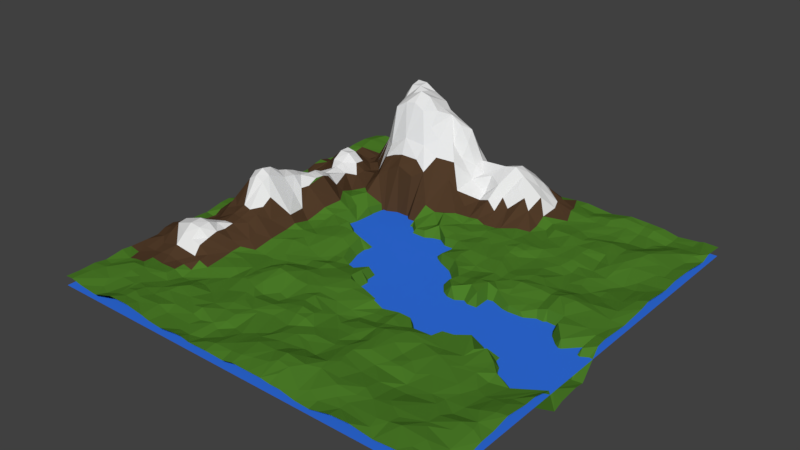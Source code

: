 # Source: terrain1.blend  (saved by Blender 2.79.0; exported with 4.5.12 LTS)
import bpy
from mathutils import Matrix  # noqa: F401  (used for matrix-valued properties, if any)

bpy.ops.wm.read_factory_settings(use_empty=True)
scene = bpy.context.scene
scene.name = 'Scene'

# ---- collections
col_collection_1 = bpy.data.collections.new('Collection 1'); scene.collection.children.link(col_collection_1)

# ---- materials (node trees are filled in below, after node groups)
mat_material_001 = bpy.data.materials.new('Material.001')
mat_material_001.alpha_threshold = 0.0
mat_material_001.use_transparent_shadow = False
mat_material_001.diffuse_color = (0.0732, 0.2079, 0.02121, 1.0)
mat_material_001.roughness = 0.5
mat_material_002 = bpy.data.materials.new('Material.002')
mat_material_002.alpha_threshold = 0.0
mat_material_002.use_transparent_shadow = False
mat_material_002.diffuse_color = (0.08353, 0.04454, 0.02238, 1.0)
mat_material_002.roughness = 0.5
mat_material_003 = bpy.data.materials.new('Material.003')
mat_material_003.alpha_threshold = 0.0
mat_material_003.use_transparent_shadow = False
mat_material_003.roughness = 0.5
mat_material_004 = bpy.data.materials.new('Material.004')
mat_material_004.alpha_threshold = 0.0
mat_material_004.use_transparent_shadow = False
mat_material_004.diffuse_color = (0.03095, 0.1665, 0.8, 1.0)
mat_material_004.roughness = 0.5

# ---- material node trees

# ---- world
world_world = bpy.data.worlds.new('World'); scene.world = world_world
world_world.color = (0.05088, 0.05088, 0.05088)
world_world.use_sun_shadow = False
world_world.sun_shadow_jitter_overblur = 0.0
world_world.cycles.sampling_method = 'MANUAL'

# ---- meshes
me_plane_001 = bpy.data.meshes.new('Plane.001')
me_plane_001.from_pydata([(-1.0, -1.0, 0.0), (-1.001, 1.0, 0.001742), (-1.0, 0.9027, 0.01407), (-1.0, 0.8049, 0.009823), (-1.0, 0.7075, -0.01246), (-1.0, 0.6581, -0.009343), (-1.0, 0.609, -0.003575), (-1.001, 0.56, 0.008739), (-1.0, 0.5115, 0.001188), (-1.0, 0.463, -0.01257), (-1.0, 0.4144, -0.01353), (-1.0, 0.3509, -0.003651), (-1.0, 0.2683, -0.003874), (-1.0, 0.2021, 0.007345), (-0.9999, 0.1219, -0.0031), (-0.9983, 0.07232, -0.01377), (-0.9985, 0.02468, -0.005783), (-1.005, -0.07293, 0.01957), (-1.005, -0.1237, 0.01688), (-1.0, -0.2176, 0.002117), (-1.001, -0.2679, 0.004446), (-0.9985, -0.3666, 0.004724), (-1.004, -0.4146, 0.02417), (-1.004, -0.4652, 0.01771), (-0.9997, -0.5121, 0.00167), (-1.0, -0.57, 0.0014), (-1.0, -0.6585, 0.00215), (-1.0, -0.7073, 0.006387), (-0.9999, -0.7958, -0.006782), (-1.0, -0.8537, 0.001974), (-1.0, -0.9333, -0.002187), (-0.9014, -1.0, -0.008508), (-0.8049, -1.0, -0.01765), (-0.6996, -1.0, 0.01587), (-0.6005, -1.0, 0.01765), (-0.5007, -0.9999, 0.003608), (-0.4607, -1.0, -0.005529), (-0.3926, -1.0, -0.01123), (-0.3171, -1.0, -0.0005042), (-0.2683, -1.0, 0.002207), (-0.2195, -1.0, -0.006821), (-0.1255, -1.0, -0.004262), (-0.03151, -1.0, -0.00759), (0.02439, -1.0, 0.005766), (0.1093, -1.0, 0.005282), (0.1708, -1.0, 0.005625), (0.2195, -1.0, -0.0007936), (0.2686, -0.9999, -0.0008859), (0.3437, -1.0, -0.01539), (0.4146, -1.0, -0.01882), (0.4634, -1.0, -0.007125), (0.5122, -1.0, 0.005297), (0.6038, -1.0, 0.01134), (0.7118, -0.9999, -0.00265), (0.8111, -1.0, 0.005689), (0.9024, -1.0, 0.01474), (0.9997, -1.0, -0.0008923), (1.0, -0.9512, -0.01577), (1.0, -0.9024, -0.01988), (1.0, -0.8537, -0.01695), (1.0, -0.7743, -0.002357), (1.0, -0.7073, -7.429e-05), (1.0, -0.6238, 0.01583), (0.9999, -0.5146, 0.001132), (1.0, -0.4518, 0.001597), (0.9999, -0.365, -0.02127), (0.9999, -0.3153, -0.1427), (1.0, -0.2667, -0.1241), (1.0, -0.1707, -0.1143), (1.0, -0.122, -0.1217), (1.0, -0.02669, -0.003174), (1.0, 0.02503, 0.003349), (1.0, 0.1743, -0.007622), (0.9999, 0.3117, 0.003866), (1.0, 0.3649, 0.01588), (1.0, 0.5115, -0.0001635), (1.0, 0.5939, 0.009128), (1.0, 0.7321, 0.002521), (1.0, 0.8538, -0.0141), (1.0, 0.9024, 0.004174), (1.0, 1.0, -0.000921), (0.9056, 1.0, -0.005651), (0.8049, 1.0, -0.01458), (0.7352, 1.0, 0.00138), (0.6585, 1.0, 0.006206), (0.5637, 0.9999, 0.01058), (0.4636, 1.0, -0.00802), (0.3315, 1.0, 0.00677), (0.1829, 1.0, -0.004611), (0.122, 1.0, 0.01035), (0.02439, 1.0, 0.01236), (-0.02981, 1.001, -0.002583), (-0.1676, 0.9974, -0.02493), (-0.2246, 0.9991, -0.01162), (-0.3182, 1.001, 0.01442), (-0.4129, 1.004, 0.01198), (-0.4635, 0.9998, 0.005181), (-0.5122, 0.9996, 0.01671), (-0.5622, 1.003, 0.01079), (-0.6097, 0.9999, 0.0005642), (-0.6581, 0.9993, -0.004699), (-0.7075, 1.0, 0.00425), (-0.7561, 1.0, 0.0005432), (-0.8478, 1.0, 0.01117), (-0.9348, 0.9998, 0.01818), (-0.9512, -0.9024, 0.004023), (-0.9512, -0.8049, -0.006107), (-0.9228, -0.7248, -0.002841), (-0.9512, -0.6585, -0.00892), (-0.9509, -0.6092, -0.005133), (-0.9379, -0.5223, 0.02143), (-0.9555, -0.4651, 0.0385), (-0.9534, -0.4146, 0.04592), (-0.948, -0.3672, 0.02448), (-0.9378, -0.2885, 0.01156), (-0.9476, -0.219, -0.005208), (-0.9529, -0.1714, 0.01625), (-0.9525, -0.1223, 0.02617), (-0.953, -0.07302, 0.03342), (-0.9551, -0.02597, 0.01984), (-0.949, 0.07473, -0.005058), (-0.9533, 0.2181, 0.007921), (-0.9317, 0.3026, 0.000586), (-0.9513, 0.3656, 0.0001934), (-0.9629, 0.4278, -0.009577), (-0.9501, 0.556, 0.01086), (-0.9432, 0.6487, -0.0207), (-0.9514, 0.7064, -0.02059), (-0.9512, 0.9512, 0.01713), (-0.9582, -1.0, 0.003697), (-0.9352, -0.8435, 0.0009732), (-0.9024, -0.7561, 7.93e-05), (-0.9024, -0.7073, -0.00779), (-0.8972, -0.6078, -0.006332), (-0.9002, -0.5568, 0.009953), (-0.9021, -0.5119, 0.04605), (-0.8974, -0.4667, 0.07663), (-0.9043, -0.3401, 0.04571), (-0.8988, -0.2691, 0.02019), (-0.8994, -0.2184, 0.02845), (-0.8994, -0.1694, 0.04804), (-0.8959, -0.1203, 0.07139), (-0.8979, -0.07354, 0.07524), (-0.9031, -0.01925, 0.06805), (-0.8992, 0.07183, 0.02807), (-0.9029, 0.1221, 0.01323), (-0.905, 0.1704, 0.01713), (-0.9035, 0.3101, 0.007265), (-0.9038, 0.3661, 0.007703), (-0.9038, 0.4135, 0.01514), (-0.9055, 0.4595, 0.0258), (-0.9049, 0.5587, 0.03133), (-0.9021, 0.607, 0.008107), (-0.9002, 0.6537, -0.01739), (-0.9415, 0.8141, 0.01189), (-0.9554, 0.9047, 0.02081), (-0.8522, -0.8905, -0.004365), (-0.8537, -0.7561, 0.0134), (-0.8536, -0.7073, -0.004075), (-0.8535, -0.6582, -0.003745), (-0.8528, -0.6078, 0.001459), (-0.9056, -0.4149, 0.07674), (-0.8496, -0.2679, 0.04319), (-0.852, -0.2184, 0.0735), (-0.8466, -0.1658, 0.1112), (-0.8387, -0.1168, 0.1399), (-0.8722, -0.003435, 0.1063), (-0.8527, 0.1217, 0.06485), (-0.8545, 0.1707, 0.05286), (-0.8625, 0.2202, 0.06565), (-0.8565, 0.3677, 0.02769), (-0.8562, 0.4137, 0.03524), (-0.8748, 0.4962, 0.06043), (-0.8555, 0.5583, 0.08484), (-0.8563, 0.6087, 0.06106), (-0.8524, 0.6526, 0.000242), (-0.8641, 0.7064, -0.01957), (-0.8253, 0.8007, -0.004738), (-0.8621, 0.9495, 0.001312), (-0.8294, -0.9372, -0.01511), (-0.8049, -0.8537, 0.001433), (-0.8145, -0.8029, 0.009621), (-0.8029, -0.7437, 0.005234), (-0.8049, -0.6057, 0.004687), (-0.8085, -0.5573, 0.03297), (-0.8049, -0.5156, 0.07445), (-0.8045, -0.4718, 0.1097), (-0.8049, -0.4147, 0.1113), (-0.815, -0.3695, 0.08346), (-0.8175, -0.3137, 0.0564), (-0.7969, -0.2085, 0.09313), (-0.793, -0.1199, 0.2022), (-0.8048, -0.07433, 0.2243), (-0.8022, -0.02619, 0.2067), (-0.8086, 0.02686, 0.1638), (-0.8046, 0.109, 0.1386), (-0.7906, 0.1732, 0.09667), (-0.805, 0.2683, 0.09142), (-0.8146, 0.3151, 0.07162), (-0.7782, 0.4075, 0.07559), (-0.8064, 0.4559, 0.09933), (-0.8062, 0.507, 0.1304), (-0.8063, 0.5581, 0.1307), (-0.8062, 0.608, 0.08816), (-0.8059, 0.6549, 0.02776), (-0.8056, 0.7056, 0.0004153), (-0.8057, 0.7679, -0.003859), (-0.8022, 0.8496, -0.0124), (-0.8107, 0.9098, -0.009786), (-0.8049, 0.9512, -0.002924), (-0.7772, -0.9598, -0.01641), (-0.7236, -0.8587, 0.00446), (-0.7561, -0.8049, 0.003224), (-0.7561, -0.7561, -0.0001561), (-0.7854, -0.6617, -0.008096), (-0.7579, -0.6054, -0.006153), (-0.7545, -0.5151, 0.06206), (-0.7492, -0.4703, 0.1036), (-0.7506, -0.415, 0.1083), (-0.7558, -0.3657, 0.08581), (-0.7562, -0.3168, 0.07373), (-0.76, -0.2592, 0.08678), (-0.7437, -0.2083, 0.116), (-0.7561, -0.1147, 0.2272), (-0.7561, -0.07342, 0.2489), (-0.7561, -0.02395, 0.2381), (-0.7565, 0.02568, 0.2048), (-0.7591, 0.07629, 0.1888), (-0.7578, 0.1229, 0.1703), (-0.7518, 0.1698, 0.147), (-0.7455, 0.2156, 0.1278), (-0.7515, 0.2634, 0.1232), (-0.751, 0.3324, 0.08406), (-0.7596, 0.4205, 0.08638), (-0.7557, 0.4594, 0.09604), (-0.7556, 0.508, 0.1309), (-0.7587, 0.5583, 0.1213), (-0.7577, 0.6068, 0.08532), (-0.7366, 0.6496, 0.04666), (-0.7548, 0.7554, 0.01271), (-0.7531, 0.8032, -0.004377), (-0.7547, 0.853, -0.007519), (-0.7595, 0.9261, -0.004772), (-0.7073, -0.9512, 0.003344), (-0.7073, -0.9024, 0.00483), (-0.715, -0.8354, -3.621e-06), (-0.705, -0.7057, -0.004277), (-0.7075, -0.6582, -0.008939), (-0.7082, -0.6078, -0.006951), (-0.7, -0.55, 0.01182), (-0.706, -0.5136, 0.04817), (-0.7035, -0.4655, 0.06379), (-0.7026, -0.4153, 0.07739), (-0.7049, -0.3662, 0.07044), (-0.7086, -0.3159, 0.07593), (-0.7089, -0.2653, 0.0855), (-0.7007, -0.2154, 0.1091), (-0.7156, -0.1162, 0.2057), (-0.7095, 0.01664, 0.1858), (-0.705, 0.07406, 0.1784), (-0.7075, 0.1219, 0.161), (-0.7084, 0.1709, 0.1525), (-0.7082, 0.2176, 0.1468), (-0.7075, 0.2606, 0.1307), (-0.7092, 0.3132, 0.09779), (-0.705, 0.4263, 0.06431), (-0.7071, 0.5095, 0.08826), (-0.7097, 0.5594, 0.0826), (-0.7083, 0.6078, 0.05689), (-0.7133, 0.6558, 0.04937), (-0.7128, 0.7045, 0.05282), (-0.7036, 0.7557, 0.07819), (-0.6997, 0.8017, 0.03914), (-0.7052, 0.8528, 0.01887), (-0.7084, 0.9031, 0.01195), (-0.7078, 0.9517, 0.005097), (-0.6585, -0.9512, 0.01256), (-0.6585, -0.9024, 0.01434), (-0.6585, -0.8537, 0.006428), (-0.6625, -0.7354, -0.01599), (-0.6597, -0.6078, -0.01845), (-0.6588, -0.5607, 0.009314), (-0.6598, -0.5115, 0.01595), (-0.6437, -0.3775, 0.03573), (-0.6614, -0.2662, 0.07514), (-0.6665, -0.1666, 0.115), (-0.6644, -0.1201, 0.1467), (-0.7167, -0.07269, 0.2241), (-0.6628, 0.02392, 0.1241), (-0.6592, 0.07322, 0.124), (-0.6572, 0.1704, 0.1415), (-0.6656, 0.2612, 0.1181), (-0.6413, 0.2927, 0.06833), (-0.6206, 0.3779, 0.01335), (-0.6646, 0.4632, 0.05222), (-0.6596, 0.5115, 0.05956), (-0.6586, 0.5642, 0.04255), (-0.6566, 0.6114, 0.073), (-0.6233, 0.662, 0.1923), (-0.6479, 0.7574, 0.1948), (-0.6504, 0.849, 0.09099), (-0.6558, 0.8997, 0.05633), (-0.6586, 0.9513, 0.01065), (-0.6232, -0.8011, -0.004144), (-0.6076, -0.6588, -0.02801), (-0.6581, -0.6598, -0.03149), (-0.612, -0.4625, 0.0006949), (-0.6116, -0.3654, 0.01227), (-0.6047, -0.3148, 0.02648), (-0.6134, -0.2669, 0.03881), (-0.6592, -0.2154, 0.09725), (-0.6209, -0.1674, 0.06574), (-0.5922, -0.06954, 0.06147), (-0.6135, 0.02844, 0.05053), (-0.6488, 0.1125, 0.1254), (-0.6559, 0.2174, 0.1379), (-0.6063, 0.2976, 0.04373), (-0.5599, 0.4081, 0.03497), (-0.59, 0.5105, 0.06925), (-0.6098, 0.5672, 0.05856), (-0.6005, 0.7126, 0.2928), (-0.5942, 0.7564, 0.3535), (-0.6154, 0.8772, 0.1293), (-0.6113, 0.955, 0.03084), (-0.5837, -0.9474, 0.007957), (-0.6114, -0.9199, 0.01084), (-0.5999, -0.8555, -0.001794), (-0.5694, -0.8017, 0.002249), (-0.561, -0.7561, 0.00574), (-0.561, -0.6585, -0.01467), (-0.6101, -0.5595, -0.008615), (-0.6146, -0.4161, 0.006725), (-0.5589, -0.3262, -0.002671), (-0.5603, -0.2244, 0.01241), (-0.5655, -0.121, 0.01682), (-0.5621, -0.07327, 0.02913), (-0.5666, 0.01406, 0.007142), (-0.5629, 0.07373, 0.02216), (-0.5582, 0.1212, 0.03768), (-0.5495, 0.2182, 0.04079), (-0.5675, 0.3135, 0.02146), (-0.587, 0.6193, 0.2086), (-0.5707, 0.6827, 0.3584), (-0.5524, 0.7159, 0.4359), (-0.5493, 0.7561, 0.4534), (-0.5419, 0.7929, 0.3954), (-0.5587, 0.8967, 0.1478), (-0.5658, 0.9628, 0.06088), (-0.5122, -0.9024, 0.005641), (-0.5349, -0.7212, 0.004304), (-0.5122, -0.6585, -0.01521), (-0.5424, -0.598, -0.02197), (-0.4774, -0.551, -0.01518), (-0.5047, -0.4947, 0.00273), (-0.5355, -0.4178, 0.001741), (-0.5081, -0.3163, -0.01404), (-0.5103, -0.1843, 0.01156), (-0.5108, -0.07311, 0.01282), (-0.4993, -0.0204, 0.001504), (-0.5105, 0.07267, 0.007468), (-0.495, 0.2203, 0.006797), (-0.5119, 0.2899, -0.001865), (-0.5239, 0.3785, 0.03219), (-0.5083, 0.4478, 0.1084), (-0.5122, 0.5107, 0.1776), (-0.5094, 0.5485, 0.2312), (-0.5124, 0.5926, 0.4114), (-0.5121, 0.6619, 0.442), (-0.5121, 0.7094, 0.4884), (-0.5118, 0.7561, 0.5007), (-0.5114, 0.7901, 0.4475), (-0.5159, 0.9082, 0.1891), (-0.5122, 0.9572, 0.08701), (-0.4726, -0.8516, -0.001824), (-0.4706, -0.7726, -0.00463), (-0.4634, -0.5122, -0.006602), (-0.4491, -0.4424, -0.00038), (-0.4565, -0.3176, -0.01396), (-0.474, -0.1723, 0.01389), (-0.4633, -0.1165, 0.008272), (-0.4634, 0.02443, 0.007116), (-0.5052, 0.1247, 0.01749), (-0.4567, 0.2299, -0.04005), (-0.4636, 0.317, -0.005638), (-0.449, 0.3994, -0.01428), (-0.4636, 0.4637, 0.1373), (-0.4637, 0.5128, 0.2002), (-0.4604, 0.6004, 0.4446), (-0.4604, 0.6505, 0.4734), (-0.4645, 0.7088, 0.4945), (-0.4616, 0.7561, 0.4988), (-0.4671, 0.7997, 0.4375), (-0.4623, 0.8565, 0.2966), (-0.4623, 0.9059, 0.1513), (-0.4568, -0.9052, -0.01229), (-0.4146, -0.8049, -0.006344), (-0.4372, -0.6879, -0.01142), (-0.3992, -0.6334, -0.009371), (-0.4062, -0.5421, 0.007379), (-0.4179, -0.4516, -0.0008567), (-0.4146, -0.3659, -0.01176), (-0.432, -0.2683, -0.004543), (-0.435, -0.06103, 0.009943), (-0.4138, 0.06344, 0.01356), (-0.4109, 0.1219, 0.01193), (-0.4227, 0.2208, -0.1332), (-0.4146, 0.3171, -0.1396), (-0.4271, 0.3817, -0.1146), (-0.4144, 0.5117, 0.2147), (-0.4233, 0.5498, 0.2876), (-0.4127, 0.605, 0.4508), (-0.4055, 0.6444, 0.4991), (-0.4085, 0.7017, 0.4858), (-0.4066, 0.7561, 0.4649), (-0.4092, 0.8099, 0.3802), (-0.4117, 0.8582, 0.2723), (-0.4133, 0.9058, 0.1173), (-0.4213, 0.9635, 0.04108), (-0.3654, -0.8495, -0.007616), (-0.3561, -0.7448, -0.002987), (-0.3738, -0.5407, 0.0112), (-0.3659, -0.4634, 0.01355), (-0.3659, -0.4146, 0.01918), (-0.3659, -0.3171, -0.006993), (-0.3826, -0.2987, -0.01007), (-0.3961, -0.1574, -0.0009689), (-0.3613, -0.03944, 0.0166), (-0.3713, 0.06265, 0.01696), (-0.3659, 0.2195, -0.124), (-0.3669, 0.3041, -0.1433), (-0.3659, 0.3659, -0.136), (-0.3659, 0.4146, -0.09719), (-0.4004, 0.4696, 0.176), (-0.3642, 0.6067, 0.4212), (-0.3572, 0.6476, 0.483), (-0.3415, 0.7564, 0.431), (-0.3636, 0.8564, 0.1804), (-0.3625, 0.9086, 0.09708), (-0.3245, -0.9513, -0.01432), (-0.3288, -0.9029, -0.01431), (-0.3171, -0.8537, -0.01631), (-0.3601, -0.8056, 0.003696), (-0.3112, -0.6107, 0.004581), (-0.3171, -0.561, 0.004896), (-0.3171, -0.5122, 0.008798), (-0.3108, -0.415, 0.03456), (-0.3241, -0.3731, 0.02788), (-0.3088, -0.2659, -0.01738), (-0.3171, -0.2195, -0.01466), (-0.3133, -0.1788, -0.01536), (-0.3189, -0.01997, 0.01444), (-0.3136, 0.05457, 0.01696), (-0.3327, 0.1225, -0.1068), (-0.3171, 0.4146, -0.08449), (-0.3171, 0.4634, 0.146), (-0.3308, 0.517, 0.2104), (-0.3218, 0.5605, 0.2709), (-0.3161, 0.607, 0.3485), (-0.3168, 0.6578, 0.4176), (-0.3177, 0.7084, 0.4137), (-0.3144, 0.7547, 0.3958), (-0.3219, 0.842, 0.1157), (-0.3174, 0.9014, 0.04985), (-0.3428, 0.961, 0.03288), (-0.2693, -0.9533, -0.01466), (-0.257, -0.841, -0.009139), (-0.2829, -0.75, -6.378e-05), (-0.2927, -0.7007, 0.006019), (-0.2683, -0.6585, 0.005183), (-0.2683, -0.6098, -0.002404), (-0.2689, -0.5585, -0.01505), (-0.2728, -0.4198, 0.03221), (-0.2411, -0.3265, 0.009454), (-0.2683, -0.1707, -0.02021), (-0.2683, -0.122, -0.01548), (-0.2596, -0.0378, -0.002269), (-0.2683, 0.122, -0.1101), (-0.287, 0.2129, -0.1204), (-0.2695, 0.3073, -0.1224), (-0.2708, 0.3477, -0.124), (-0.2893, 0.3707, -0.1173), (-0.2682, 0.4926, 0.173), (-0.2683, 0.6104, 0.2989), (-0.2691, 0.7089, 0.3939), (-0.271, 0.7561, 0.3712), (-0.2693, 0.7944, 0.2596), (-0.2674, 0.836, 0.1069), (-0.2681, 0.8973, 0.03827), (-0.2243, -0.9302, -0.02397), (-0.2195, -0.8537, -0.01871), (-0.2195, -0.8049, -0.003817), (-0.2195, -0.7561, 0.003273), (-0.2163, -0.5118, -0.007231), (-0.2195, -0.4146, 0.01545), (-0.2253, -0.217, 0.00297), (-0.2195, -0.1707, -0.009128), (-0.2229, -0.1205, -0.01074), (-0.277, 0.04861, 0.00736), (-0.2195, 0.1707, -0.1119), (-0.2195, 0.2195, -0.1114), (-0.2195, 0.3171, -0.12), (-0.2195, 0.3659, -0.01627), (-0.2128, 0.4416, 0.0369), (-0.2504, 0.5658, 0.2275), (-0.2195, 0.6584, 0.2736), (-0.2197, 0.7105, 0.3564), (-0.2185, 0.841, 0.1222), (-0.2192, 0.9502, 0.002159), (-0.1707, -0.9512, -0.0057), (-0.1522, -0.8831, -0.01251), (-0.1707, -0.8049, -0.01872), (-0.1969, -0.6843, 0.001817), (-0.1591, -0.6109, 0.00592), (-0.1767, -0.5599, -0.009724), (-0.1563, -0.4113, 0.009524), (-0.228, -0.2714, -0.001043), (-0.1707, -0.2195, -0.001256), (-0.1747, -0.1345, -0.02227), (-0.1553, -0.05306, -0.1444), (-0.1842, 0.01878, -0.1275), (-0.1707, 0.07317, -0.1154), (-0.1733, 0.1275, -0.1129), (-0.1707, 0.2195, -0.0991), (-0.2059, 0.2632, -0.1161), (-0.1705, 0.3184, -0.02253), (-0.1745, 0.4623, 0.005126), (-0.1664, 0.5544, 0.1403), (-0.1733, 0.6037, 0.2113), (-0.1716, 0.662, 0.2121), (-0.1713, 0.7084, 0.2765), (-0.1843, 0.7541, 0.3282), (-0.1731, 0.8056, 0.2205), (-0.1712, 0.8521, 0.1219), (-0.1728, 0.9171, 0.02292), (-0.171, 0.9456, -0.006838), (-0.1227, -0.949, 0.005524), (-0.1122, -0.8232, -0.008346), (-0.1658, -0.6901, -0.0002502), (-0.1076, -0.6557, -0.004688), (-0.122, -0.561, 0.001173), (-0.1709, -0.5199, -0.01433), (-0.122, -0.4634, 0.003365), (-0.1457, -0.3242, 0.009757), (-0.1336, -0.1534, -0.01368), (-0.122, 0.02439, -0.145), (-0.122, 0.07317, -0.1259), (-0.1504, 0.1306, -0.1138), (-0.1207, 0.3195, -0.01841), (-0.122, 0.4146, -0.02514), (-0.122, 0.4634, 0.01695), (-0.1242, 0.568, 0.0926), (-0.1234, 0.7086, 0.1744), (-0.1206, 0.806, 0.156), (-0.1207, 0.8558, 0.09072), (-0.1265, 0.9441, -0.01652), (-0.06726, -0.9009, 0.005651), (-0.06813, -0.7903, -0.005845), (-0.09092, -0.6009, 0.003579), (-0.07317, -0.5122, 0.01253), (-0.07812, -0.4178, 0.003608), (-0.0986, -0.3805, 0.008548), (-0.07459, -0.2334, 0.006798), (-0.07317, -0.1707, 0.0041), (-0.07317, -0.122, 0.0001715), (-0.1056, -0.05522, -0.1408), (-0.08734, 0.01506, -0.1492), (-0.09117, 0.2197, -0.09655), (-0.07807, 0.2666, -0.1051), (-0.07439, 0.3688, 0.004142), (-0.0765, 0.4941, 0.01774), (-0.07357, 0.5619, 0.02874), (-0.1084, 0.665, 0.1236), (-0.07679, 0.7093, 0.1424), (-0.115, 0.7546, 0.1861), (-0.06939, 0.8069, 0.1393), (-0.06956, 0.8573, 0.1036), (-0.07335, 0.9021, 0.04898), (-0.07373, 0.95, -0.004011), (-0.03288, -0.947, 0.007158), (-0.02439, -0.8049, 0.003925), (-0.02439, -0.7561, -0.004903), (-0.009568, -0.6741, -0.003387), (-0.02439, -0.6098, 0.01531), (-0.03578, -0.562, 0.02111), (-0.02439, -0.5122, 0.004668), (-0.07006, -0.4585, 0.01258), (-0.02439, -0.3659, -0.002536), (-0.04947, -0.2606, 0.009706), (-0.02439, -0.122, -0.1183), (-0.03174, -0.07253, -0.1096), (-0.02439, -0.02439, -0.116), (-0.02439, 0.02439, -0.1352), (-0.05515, 0.09543, -0.1297), (-0.05245, 0.1196, -0.1279), (-0.02439, 0.2195, -0.1104), (-0.01548, 0.5193, 0.005771), (-0.03009, 0.6203, 0.05382), (-0.03228, 0.663, 0.07095), (-0.02726, 0.7085, 0.1506), (-0.02211, 0.8058, 0.1552), (-0.02102, 0.8556, 0.1294), (-0.03901, 0.9121, 0.06248), (0.0231, -0.9493, 0.01528), (0.01252, -0.85, 0.01837), (0.02264, -0.7407, 0.01059), (0.02439, -0.6585, 0.0009862), (0.02439, -0.6098, 0.01468), (0.02439, -0.561, 0.0125), (0.02439, -0.5122, 0.0008185), (0.005648, -0.4093, -0.008597), (0.003004, -0.3096, 0.003361), (0.02439, 0.02439, -0.1285), (0.02116, 0.1548, -0.126), (0.02877, 0.2705, -0.1311), (0.002794, 0.3137, -0.01115), (0.01988, 0.3612, -0.002125), (-0.01469, 0.4124, 0.003571), (-0.01158, 0.4638, -0.005035), (0.02868, 0.5238, 0.009612), (0.02352, 0.6103, 0.07393), (0.03807, 0.6683, 0.1353), (0.01968, 0.7516, 0.195), (0.02463, 0.805, 0.1815), (0.02669, 0.8547, 0.1465), (0.01916, 0.8943, 0.1103), (0.0677, -0.9348, 0.01503), (0.06586, -0.7866, 0.01208), (0.07317, -0.7073, 0.008489), (0.06399, -0.4711, -0.02008), (0.03499, -0.2746, -0.0001025), (0.02877, -0.2136, -0.1325), (0.03247, -0.1755, -0.1337), (0.03984, -0.1062, -0.1163), (0.05262, 0.002783, -0.1163), (0.04845, 0.06801, -0.1325), (0.07317, 0.122, -0.129), (0.07734, 0.1944, -0.01522), (0.07317, 0.2683, -0.02794), (0.07317, 0.3171, -0.005413), (0.07317, 0.4146, 0.001396), (0.07317, 0.5122, -0.0001389), (0.07391, 0.5922, 0.04005), (0.073, 0.6587, 0.08482), (0.07304, 0.7561, 0.2065), (0.0739, 0.8095, 0.1941), (0.07183, 1.0, 0.0257), (0.1453, -0.923, 0.02319), (0.1047, -0.8523, 0.0213), (0.122, -0.8049, 0.01236), (0.127, -0.6625, 0.003841), (0.07699, -0.6171, -0.002571), (0.122, -0.5122, -0.01681), (0.122, -0.4634, -0.02632), (0.08598, -0.4121, -0.018), (0.1214, -0.3143, -0.0004599), (0.08652, -0.07308, -0.1136), (0.1158, -0.02686, -0.1171), (0.122, 0.3171, 0.004023), (0.1258, 0.4058, -0.003953), (0.128, 0.4659, 0.005703), (0.1284, 0.5251, -0.004169), (0.1186, 0.6355, 0.04943), (0.122, 0.7073, 0.1322), (0.1204, 0.7514, 0.1757), (0.122, 0.8049, 0.1705), (0.08338, 0.9076, 0.1191), (0.1707, -0.9024, 0.03156), (0.1675, -0.8518, 0.035), (0.1632, -0.7549, -0.0007754), (0.1296, -0.7076, -0.001079), (0.1426, -0.5496, -0.01797), (0.1707, -0.4634, -0.01345), (0.1401, -0.4202, -0.02873), (0.1707, -0.3659, -0.02252), (0.1707, -0.3171, -0.02334), (0.1674, -0.2739, -0.1281), (0.1423, -0.2078, -0.1203), (0.1762, -0.1727, -0.1109), (0.1654, -0.1319, -0.1092), (0.1643, 0.0243, -0.1125), (0.1537, 0.07454, -0.1226), (0.175, 0.1608, -0.001222), (0.16, 0.2208, -0.0002274), (0.1769, 0.2693, 0.005606), (0.1668, 0.3528, 0.004474), (0.1707, 0.4146, 0.001814), (0.1533, 0.5331, -0.0009328), (0.173, 0.6882, 0.1014), (0.1707, 0.7561, 0.1336), (0.1616, 0.8662, 0.11), (0.2195, -0.9512, 0.01904), (0.2195, -0.8049, 0.01521), (0.2145, -0.7524, -0.006223), (0.2232, -0.6535, -0.0049), (0.2054, -0.6185, -0.0105), (0.2195, -0.561, -0.007516), (0.21, -0.5183, -0.004796), (0.2195, -0.4146, -0.02289), (0.2195, -0.3659, -0.01975), (0.2195, -0.2195, -0.1186), (0.2136, -0.1386, -0.1007), (0.2159, -0.07752, -0.1076), (0.1978, -0.02434, -0.1145), (0.2195, 0.122, -0.000365), (0.2107, 0.3799, -0.002171), (0.2182, 0.5668, 0.006447), (0.2148, 0.6625, 0.05756), (0.2195, 0.7561, 0.09367), (0.1795, 0.8081, 0.1132), (0.1668, 0.9016, 0.07697), (0.2195, 0.9512, 0.009995), (0.2282, -0.9058, 0.02736), (0.2617, -0.8532, 0.02564), (0.2988, -0.777, 0.01687), (0.2672, -0.6375, 0.001202), (0.2683, -0.561, -0.01168), (0.2719, -0.4671, -0.0001519), (0.2683, -0.4146, -0.008596), (0.2683, -0.3659, -0.003232), (0.2624, -0.3188, -0.005227), (0.2628, -0.2712, -0.1214), (0.2683, -0.122, -0.1148), (0.2529, 0.0223, -0.005754), (0.2655, 0.06893, -0.006719), (0.2688, 0.1518, -0.01607), (0.2628, 0.1922, -0.01104), (0.2733, 0.2682, -8.178e-05), (0.2668, 0.4069, 0.002642), (0.2639, 0.4678, 0.004722), (0.2686, 0.6012, -0.008527), (0.2683, 0.6585, -0.0001702), (0.2671, 0.7112, 0.02835), (0.2683, 0.8049, 0.03575), (0.2516, 0.852, 0.0466), (0.2693, 1.0, 0.003953), (0.3233, -0.9562, -0.003241), (0.3123, -0.8234, 0.01642), (0.314, -0.6539, 0.01031), (0.3171, -0.561, 0.00852), (0.3144, -0.4654, 0.01048), (0.3291, -0.3981, -0.005996), (0.3171, -0.3171, -0.008864), (0.3127, -0.2578, -0.13), (0.3157, -0.1775, -0.1227), (0.3171, -0.122, -0.1128), (0.281, -0.07464, -0.1146), (0.3003, -0.0282, 0.001834), (0.3171, 0.02439, -0.005865), (0.3148, 0.08251, -0.005741), (0.3171, 0.1707, -0.01326), (0.3685, 0.1833, -0.004055), (0.3419, 0.274, 0.003397), (0.3171, 0.3659, 0.001952), (0.3171, 0.4146, 0.01099), (0.3171, 0.4634, 0.007453), (0.2723, 0.528, -0.001328), (0.3171, 0.6585, -0.006987), (0.3563, 0.7793, 0.005777), (0.3188, 0.8934, 0.01582), (0.3171, 0.9512, 0.006942), (0.3565, -0.931, -0.001628), (0.3361, -0.7466, 0.01693), (0.3188, -0.7033, 0.01261), (0.3659, -0.6105, 0.01276), (0.3742, -0.4725, 0.01284), (0.3659, -0.3659, -0.01191), (0.3673, -0.3039, -0.14), (0.3691, -0.1717, -0.1209), (0.3667, -0.07253, -0.0942), (0.3659, 0.02439, 0.01037), (0.3655, 0.07895, 0.01038), (0.3206, 0.3206, 0.001579), (0.3659, 0.3659, -0.006457), (0.3659, 0.4146, 0.006015), (0.3659, 0.4634, 0.007714), (0.3595, 0.5601, -0.005993), (0.3666, 0.5936, -0.005603), (0.3659, 0.6585, 0.0128), (0.3217, 0.7051, 0.008628), (0.3255, 0.8562, 0.02095), (0.4146, -0.9512, -0.01016), (0.4012, -0.8218, 0.01231), (0.423, -0.7306, -0.0004363), (0.428, -0.659, -0.005298), (0.4026, -0.517, 0.01124), (0.3937, -0.4182, 0.008706), (0.4072, -0.1695, -0.1257), (0.4187, -0.009427, 0.008765), (0.4146, 0.07317, 0.01741), (0.4146, 0.122, -0.0009249), (0.4146, 0.1707, -0.006019), (0.4146, 0.2195, -0.002286), (0.4151, 0.2667, -0.008587), (0.3788, 0.7527, 0.003687), (0.4146, 0.8537, 0.01295), (0.4102, 0.889, 0.01018), (0.4014, 0.951, -0.006194), (0.4634, -0.9024, 0.00185), (0.427, -0.8613, 0.0157), (0.4589, -0.611, -0.0002248), (0.4614, -0.5379, -0.005618), (0.4659, -0.3725, -0.002628), (0.4751, -0.3148, -0.007954), (0.4232, -0.2548, -0.1373), (0.5072, -0.1522, -0.1183), (0.4596, -0.0734, -0.1034), (0.4588, 0.003656, -0.1085), (0.4634, 0.07317, -0.0008671), (0.4634, 0.1707, 0.002586), (0.4642, 0.2159, 0.001698), (0.4284, 0.4177, -0.01222), (0.4155, 0.4851, 0.001527), (0.467, 0.5487, 0.002545), (0.4527, 0.656, 0.01454), (0.4548, 0.7344, 0.004129), (0.4648, 0.8512, 0.005186), (0.4555, 0.9113, 0.01043), (0.5122, -0.8537, 0.006223), (0.5116, -0.8036, 0.0101), (0.5132, -0.7348, -0.002067), (0.5122, -0.6098, -0.001479), (0.5191, -0.5556, -0.002894), (0.4777, -0.4385, 0.0009912), (0.53, -0.3112, -0.003311), (0.5344, -0.1004, -0.1197), (0.5066, 0.122, -0.0009693), (0.5122, 0.1707, 0.01124), (0.5122, 0.2195, -0.0001224), (0.516, 0.2718, 0.001414), (0.5003, 0.357, -0.00901), (0.4907, 0.4703, -0.00337), (0.5171, 0.605, 0.00461), (0.5122, 0.6585, 0.006956), (0.515, 0.8484, 0.00482), (0.5122, 0.9024, 0.01561), (0.5133, -0.9426, -0.001753), (0.5135, -0.9033, -0.0002747), (0.5731, -0.8355, 0.006996), (0.5631, -0.709, -0.01986), (0.5742, -0.6035, -0.01156), (0.5587, -0.414, -0.006115), (0.602, -0.2959, 0.01741), (0.5561, -0.2143, -0.1152), (0.561, -0.1707, -0.1149), (0.5625, -0.09022, -0.1285), (0.5639, -0.02468, -0.1447), (0.5531, 0.02453, -0.01866), (0.5118, 0.0801, -0.009899), (0.561, 0.2683, 0.005246), (0.5985, 0.3701, -0.01584), (0.5482, 0.4191, -0.005357), (0.561, 0.7056, 0.003572), (0.5094, 0.71, -0.001722), (0.5584, 0.797, -0.005556), (0.5528, 0.954, 0.01649), (0.5811, -0.6613, -0.02385), (0.5753, -0.4678, 0.005124), (0.654, -0.4142, 0.004361), (0.6141, -0.2181, -0.09952), (0.6098, -0.122, -0.1248), (0.6029, -0.02889, -0.1529), (0.6098, 0.02439, -0.02611), (0.6113, 0.073, -0.01532), (0.6085, 0.1714, 0.009806), (0.6049, 0.2157, 0.005886), (0.6098, 0.4146, -0.01734), (0.6098, 0.4634, -0.008219), (0.566, 0.4866, 0.002371), (0.5644, 0.5613, 0.003736), (0.5764, 0.6001, 0.01099), (0.6098, 0.6585, 0.00716), (0.6306, 0.708, 0.01223), (0.6098, 0.7561, -0.004954), (0.6105, 0.8027, -0.006622), (0.5945, 0.9012, 0.0001502), (0.6683, -0.9628, 0.005957), (0.658, -0.9145, 0.01043), (0.6473, -0.8189, 0.002582), (0.6183, -0.7955, -0.001163), (0.618, -0.7061, -0.02286), (0.6241, -0.573, -0.005647), (0.6647, -0.3647, 0.01421), (0.665, -0.1174, -0.1234), (0.6629, 0.06738, -0.01498), (0.6567, 0.1289, -0.006697), (0.6585, 0.1707, 0.005176), (0.6585, 0.2195, -0.0006957), (0.6517, 0.2618, -0.01332), (0.6498, 0.3217, -0.01377), (0.6769, 0.4763, -0.01127), (0.6585, 0.561, -0.008788), (0.6585, 0.6098, 0.006329), (0.6593, 0.8055, -0.01984), (0.6585, 0.9024, -0.01255), (0.6549, 0.9634, 0.001969), (0.7015, -0.9024, 0.00881), (0.7073, -0.8537, 0.003087), (0.6976, -0.6625, -0.01041), (0.6508, -0.5012, 0.00406), (0.69, -0.4639, 0.002592), (0.6968, -0.3267, 0.01206), (0.6607, -0.2286, -0.09244), (0.7073, -0.1707, -0.1161), (0.6935, -0.1185, -0.1228), (0.7097, -0.01084, -0.1247), (0.7073, 0.07317, -0.000135), (0.7072, 0.1638, 0.02176), (0.7003, 0.3439, -0.01296), (0.6887, 0.4038, -0.007362), (0.7167, 0.539, 0.003983), (0.705, 0.6398, 0.008065), (0.7058, 0.7061, 0.006481), (0.7037, 0.8994, -0.01014), (0.7073, 0.9512, 0.004445), (0.7543, -0.7051, -0.002814), (0.7561, -0.6585, -0.009518), (0.7438, -0.563, -0.0006405), (0.7484, -0.4631, -0.002545), (0.7561, -0.4146, -0.003508), (0.7561, -0.3659, -0.001223), (0.7602, -0.2057, -0.1262), (0.7561, -0.122, -0.1343), (0.7372, 0.01632, -0.123), (0.7561, 0.122, 0.01658), (0.7327, 0.2085, 0.01637), (0.7406, 0.2711, -0.007696), (0.7549, 0.324, -0.02037), (0.7528, 0.4546, -0.01052), (0.7561, 0.5122, 0.002422), (0.7599, 0.596, 0.0133), (0.7661, 0.7066, 0.01961), (0.745, 0.806, -0.01705), (0.7561, 0.8537, -0.01685), (0.7572, -0.901, 0.02019), (0.8022, -0.814, 0.005621), (0.8049, -0.7561, 0.0008415), (0.7792, -0.6013, -0.007259), (0.8063, -0.5334, -0.01097), (0.8049, -0.4634, -0.02082), (0.8049, -0.4146, -0.005286), (0.7704, -0.2705, -0.1298), (0.8125, -0.1822, -0.1303), (0.7782, -0.06248, -0.1252), (0.8012, 0.003573, 0.006466), (0.7888, 0.06752, 0.001637), (0.7783, 0.17, 0.02151), (0.8049, 0.3171, -0.01877), (0.8024, 0.417, -0.0227), (0.8021, 0.6616, 0.02267), (0.8049, 0.8537, -0.01177), (0.7948, 0.9042, -0.02543), (0.8492, -0.9579, 0.01221), (0.8201, -0.8396, 0.01129), (0.8285, -0.7096, -0.008087), (0.8442, -0.6599, -0.002286), (0.853, -0.5559, -0.009969), (0.8069, -0.3609, -0.1188), (0.8537, -0.1707, -0.1208), (0.8521, -0.114, -0.1296), (0.8577, -0.0647, -0.01034), (0.9056, 0.06005, -0.002268), (0.8537, 0.1707, 0.008838), (0.8267, 0.2124, 0.005105), (0.8436, 0.2753, -0.009944), (0.8537, 0.3171, -0.01014), (0.8064, 0.3705, -0.01678), (0.8341, 0.4564, -0.02315), (0.8033, 0.5792, 0.007174), (0.8151, 0.703, 0.02578), (0.8542, 0.8045, 0.01367), (0.8725, 0.8977, -0.01047), (0.8064, 0.9485, -0.01723), (0.867, -0.9027, 0.01606), (0.8964, -0.801, 0.01066), (0.8957, -0.7513, 0.01574), (0.9005, -0.6559, 0.01221), (0.8946, -0.5536, -0.003129), (0.881, -0.4439, -0.02176), (0.9022, -0.3515, -0.144), (0.8985, -0.2557, -0.1286), (0.9024, -0.2195, -0.1263), (0.9024, -0.1707, -0.1233), (0.8993, -0.1076, -0.1385), (0.8783, 0.1306, 0.003866), (0.9054, 0.3158, -0.002292), (0.8941, 0.4503, -0.01612), (0.8739, 0.5111, -0.01285), (0.8879, 0.6647, 0.01249), (0.9432, 0.6738, 0.004921), (0.8778, 0.7754, 0.01646), (0.9011, 0.8192, 0.008073), (0.9024, 0.9512, -0.01194), (0.9373, -0.9479, 0.004705), (0.9442, -0.8758, -0.001314), (0.9512, -0.7561, 0.01217), (0.9384, -0.713, 0.0114), (0.9582, -0.6346, 0.01784), (0.9512, -0.561, 0.008025), (0.9405, -0.5059, -0.006345), (0.9339, -0.225, -0.1207), (0.9512, -0.122, -0.1275), (0.952, -0.0612, -0.01387), (0.9526, 0.03781, -0.004555), (0.972, 0.1108, -0.003527), (0.9446, 0.1612, 0.002077), (0.938, 0.2331, 0.005243), (0.9531, 0.3547, 0.003582), (0.9405, 0.4575, -0.005358), (0.9135, 0.5902, 0.003584), (0.9466, 0.5992, 0.003615), (0.9508, 0.7811, -0.005334), (0.9512, 0.8537, 0.001451), (0.9642, 0.8877, -0.001097), (0.9314, 1.0, 0.0007469), (-1.0, -1.0, -0.04488), (1.0, -1.0, -0.04488), (-1.0, 1.0, -0.04488), (1.0, 1.0, -0.04488)], [], [(178, 103, 104), (463, 93, 94), (554, 92, 534), (624, 645, 90), (710, 88, 709), (710, 734, 88), (796, 86, 87), (854, 85, 86), (894, 85, 854), (894, 84, 85), (971, 82, 83), (991, 81, 971), (1013, 81, 991), (0, 129, 30), (28, 107, 27), (110, 24, 25), (21, 114, 20), (15, 120, 14), (122, 11, 12), (10, 124, 9), (8, 125, 7), (126, 5, 6), (4, 154, 3), (154, 2, 3), (156, 130, 105), (133, 109, 108), (113, 137, 114), (127, 176, 154), (31, 179, 129), (186, 161, 136), (161, 188, 137), (143, 166, 144), (168, 169, 146), (176, 177, 154), (208, 178, 155), (180, 181, 156), (181, 182, 157), (182, 158, 157), (183, 184, 160), (185, 186, 136), (186, 187, 161), (191, 165, 164), (191, 192, 165), (192, 193, 166), (166, 195, 167), (196, 169, 168), (198, 199, 170), (170, 199, 171), (206, 207, 177), (208, 209, 178), (211, 180, 179), (246, 214, 182), (214, 215, 183), (220, 221, 189), (222, 191, 190), (198, 232, 199), (204, 238, 205), (242, 209, 208), (33, 243, 210), (245, 212, 211), (246, 247, 214), (249, 250, 216), (258, 226, 225), (33, 276, 243), (303, 279, 245), (283, 253, 252), (293, 294, 265), (298, 270, 269), (271, 299, 272), (279, 304, 305), (280, 330, 281), (281, 330, 282), (308, 309, 284), (310, 311, 285), (285, 311, 286), (286, 312, 287), (288, 313, 289), (317, 294, 293), (300, 322, 301), (327, 328, 303), (304, 351, 305), (330, 353, 306), (307, 332, 308), (308, 332, 309), (309, 333, 310), (333, 311, 310), (336, 313, 312), (314, 339, 315), (362, 317, 293), (365, 341, 319), (321, 345, 322), (35, 324, 34), (373, 327, 326), (349, 350, 329), (352, 353, 330), (354, 355, 331), (331, 355, 332), (361, 340, 316), (361, 362, 340), (363, 318, 317), (364, 365, 319), (345, 371, 346), (374, 396, 349), (396, 350, 349), (352, 375, 353), (376, 354, 353), (378, 379, 356), (382, 361, 360), (384, 363, 362), (37, 394, 36), (394, 418, 373), (398, 375, 352), (424, 401, 377), (425, 379, 378), (425, 402, 379), (403, 381, 380), (403, 404, 381), (405, 382, 381), (409, 410, 387), (416, 417, 393), (424, 449, 401), (401, 449, 425), (404, 452, 405), (429, 406, 405), (431, 432, 407), (412, 435, 413), (435, 414, 413), (439, 440, 418), (441, 466, 419), (445, 422, 421), (446, 447, 423), (423, 447, 424), (424, 448, 449), (451, 452, 427), (452, 477, 428), (428, 477, 429), (454, 455, 432), (456, 457, 433), (462, 463, 437), (464, 439, 438), (465, 441, 440), (467, 468, 442), (443, 470, 444), (446, 472, 447), (477, 478, 479), (481, 455, 454), (458, 483, 459), (511, 468, 467), (470, 492, 471), (493, 472, 471), (494, 495, 473), (496, 475, 474), (475, 519, 497), (497, 521, 476), (480, 502, 481), (487, 507, 93), (509, 489, 488), (491, 537, 511), (492, 514, 493), (515, 516, 494), (517, 496, 495), (496, 518, 519), (519, 520, 497), (523, 524, 500), (500, 524, 501), (526, 503, 502), (526, 527, 503), (533, 534, 507), (508, 535, 509), (509, 536, 510), (536, 537, 510), (537, 538, 511), (526, 550, 527), (554, 534, 533), (535, 555, 536), (536, 556, 537), (561, 562, 543), (568, 548, 547), (571, 572, 551), (582, 583, 557), (583, 584, 558), (588, 589, 563), (589, 590, 564), (591, 592, 565), (612, 594, 566), (569, 595, 570), (596, 597, 571), (576, 601, 577), (602, 603, 578), (603, 626, 579), (580, 604, 581), (628, 609, 585), (629, 630, 587), (631, 632, 588), (612, 636, 594), (636, 613, 594), (597, 620, 598), (603, 647, 626), (628, 608, 607), (628, 653, 609), (609, 654, 610), (654, 629, 610), (641, 619, 618), (644, 623, 622), (646, 647, 625), (648, 626, 647), (669, 649, 627), (678, 655, 632), (634, 680, 635), (659, 660, 640), (640, 660, 641), (641, 661, 642), (44, 45, 646), (647, 667, 648), (669, 693, 649), (694, 670, 650), (672, 673, 653), (674, 675, 654), (678, 701, 655), (702, 679, 656), (680, 681, 636), (681, 682, 636), (657, 684, 658), (660, 686, 661), (687, 662, 661), (689, 709, 665), (692, 669, 668), (694, 695, 670), (695, 696, 670), (696, 716, 671), (700, 678, 677), (681, 725, 682), (684, 704, 685), (707, 708, 688), (733, 709, 689), (46, 47, 690), (712, 713, 691), (691, 713, 692), (692, 714, 693), (693, 714, 694), (716, 717, 697), (718, 719, 698), (720, 743, 699), (699, 743, 700), (746, 722, 702), (724, 725, 703), (727, 728, 704), (731, 707, 706), (732, 733, 708), (47, 735, 711), (712, 736, 713), (717, 740, 718), (720, 742, 743), (743, 744, 721), (744, 745, 721), (746, 747, 722), (723, 748, 724), (749, 725, 724), (755, 775, 729), (757, 732, 731), (48, 760, 735), (760, 736, 735), (781, 761, 736), (737, 763, 738), (741, 766, 742), (767, 743, 742), (768, 745, 744), (745, 768, 746), (811, 775, 755), (777, 778, 756), (778, 793, 757), (798, 736, 760), (798, 781, 736), (782, 762, 761), (782, 783, 762), (783, 799, 763), (763, 784, 764), (785, 801, 765), (766, 803, 767), (767, 786, 768), (768, 787, 769), (792, 771, 751), (772, 810, 773), (811, 812, 775), (813, 777, 776), (814, 793, 778), (793, 815, 757), (794, 795, 779), (780, 797, 798), (818, 782, 781), (822, 785, 784), (801, 802, 803), (791, 809, 792), (829, 810, 792), (810, 830, 811), (795, 816, 796), (818, 819, 782), (819, 783, 782), (821, 822, 800), (802, 823, 803), (842, 804, 803), (804, 824, 805), (809, 828, 829), (829, 850, 810), (850, 830, 810), (830, 831, 811), (811, 831, 812), (812, 831, 813), (817, 837, 818), (838, 855, 819), (855, 839, 820), (820, 839, 821), (856, 822, 821), (856, 840, 822), (841, 842, 823), (844, 845, 824), (849, 829, 828), (867, 831, 830), (832, 851, 852), (833, 874, 834), (52, 875, 835), (876, 837, 836), (878, 838, 837), (879, 855, 838), (855, 880, 839), (856, 857, 840), (857, 823, 840), (842, 858, 843), (860, 845, 844), (862, 884, 847), (849, 865, 850), (869, 870, 851), (853, 873, 874), (874, 894, 854), (877, 878, 837), (897, 880, 855), (898, 899, 856), (899, 857, 856), (881, 841, 857), (901, 858, 841), (858, 882, 859), (859, 882, 860), (883, 862, 861), (884, 885, 863), (886, 887, 864), (866, 889, 867), (891, 870, 869), (871, 892, 872), (892, 873, 872), (53, 895, 875), (875, 895, 876), (877, 914, 878), (878, 914, 879), (914, 897, 879), (916, 898, 880), (881, 900, 901), (906, 885, 884), (907, 908, 888), (908, 927, 889), (909, 890, 889), (891, 910, 871), (911, 892, 871), (912, 893, 892), (896, 934, 877), (934, 914, 877), (914, 915, 897), (916, 917, 898), (917, 899, 898), (920, 902, 901), (929, 910, 909), (931, 932, 912), (933, 952, 934), (934, 935, 914), (954, 936, 915), (936, 937, 916), (937, 917, 916), (919, 956, 940), (940, 941, 920), (958, 942, 921), (965, 947, 926), (947, 966, 927), (928, 967, 929), (967, 948, 929), (930, 969, 931), (949, 950, 932), (951, 972, 933), (972, 952, 933), (938, 977, 939), (956, 979, 940), (979, 941, 940), (942, 959, 943), (960, 944, 943), (961, 962, 945), (963, 964, 946), (964, 965, 946), (965, 985, 947), (966, 986, 967), (967, 987, 948), (968, 989, 969), (969, 970, 949), (949, 970, 950), (970, 971, 950), (974, 995, 953), (958, 982, 959), (959, 1002, 960), (983, 1004, 961), (962, 1005, 963), (964, 984, 965), (985, 986, 966), (1008, 1009, 967), (987, 988, 968), (988, 989, 968), (969, 990, 970), (56, 992, 55), (976, 998, 65), (977, 65, 978), (999, 980, 979), (980, 999, 981), (982, 1001, 1002), (1002, 1003, 960), (960, 1003, 983), (1005, 1006, 984), (75, 1008, 986), (1009, 988, 987), (1010, 989, 988), (1010, 990, 989), (993, 60, 994), (997, 63, 998), (998, 64, 65), (1002, 71, 1003), (1003, 72, 1004), (73, 1006, 1005), (1006, 74, 1007), (76, 1009, 1008), (1009, 76, 988), (1010, 78, 1011), (1, 128, 104), (128, 178, 104), (178, 209, 103), (102, 242, 275, 101), (101, 275, 302, 100), (99, 100, 302, 323), (98, 99, 323, 347), (97, 98, 347, 372), (97, 372, 417, 96), (94, 95, 417, 463), (417, 95, 96), (92, 93, 507, 534), (92, 554, 577, 91), (90, 91, 601, 624), (577, 601, 91), (84, 894, 913, 83), (709, 89, 645), (709, 88, 89), (759, 87, 734), (759, 796, 87), (796, 816, 86), (816, 854, 86), (29, 30, 105, 130), (913, 971, 83), (971, 81, 82), (30, 129, 105), (106, 28, 29, 130), (26, 27, 107, 108), (28, 106, 107), (25, 26, 108, 109), (23, 24, 110, 111), (109, 110, 25), (22, 23, 111, 112), (113, 21, 22, 112), (19, 20, 114, 115), (21, 113, 114), (18, 19, 116, 117), (19, 115, 116), (17, 18, 117, 118), (119, 16, 17, 118), (120, 15, 16, 119), (121, 13, 14, 120), (12, 13, 121, 122), (124, 10, 11, 123), (11, 122, 123), (8, 9, 124, 125), (6, 7, 125, 126), (127, 4, 5, 126), (128, 1, 2, 155), (4, 127, 154), (154, 155, 2), (131, 107, 106, 130), (129, 156, 105), (108, 107, 132, 133), (131, 132, 107), (110, 109, 133, 134), (111, 110, 135, 136), (134, 135, 110), (112, 111, 136, 161), (137, 113, 112, 161), (139, 115, 114, 138), (114, 137, 138), (116, 115, 139, 140), (117, 116, 140, 141), (118, 117, 141, 142), (143, 119, 118, 142), (144, 120, 119, 143), (146, 121, 120, 145), (120, 144, 145), (147, 122, 121, 169), (146, 169, 121), (123, 122, 147, 148), (149, 124, 123, 148), (172, 125, 124, 150), (124, 149, 150), (152, 126, 125, 151), (172, 151, 125), (176, 127, 126, 153), (126, 152, 153), (157, 131, 130, 181), (155, 178, 128), (129, 179, 156), (156, 181, 130), (158, 132, 131, 157), (133, 132, 158, 159), (134, 133, 160, 184), (159, 160, 133), (135, 134, 184, 136), (162, 138, 137, 189), (137, 188, 189), (139, 138, 162, 163), (140, 139, 163, 164), (141, 140, 164, 165), (142, 141, 165, 192), (166, 143, 142, 192), (167, 145, 144, 166), (168, 146, 145, 167), (170, 148, 147, 198), (147, 169, 198), (149, 148, 170, 171), (172, 150, 149, 171), (174, 152, 151, 173), (172, 173, 151), (175, 153, 152, 174), (208, 155, 154, 207), (153, 175, 176), (154, 177, 207), (179, 31, 32, 210), (159, 158, 182, 214), (156, 179, 180), (160, 159, 214, 183), (163, 162, 221, 190), (184, 185, 136), (161, 187, 188), (189, 221, 162), (164, 163, 190, 191), (196, 168, 167, 195), (166, 193, 194), (166, 194, 195), (172, 171, 199, 200), (169, 196, 197), (169, 197, 198), (102, 103, 209, 242), (173, 172, 201, 202), (200, 201, 172), (203, 174, 173, 202), (204, 175, 174, 203), (205, 176, 175, 204), (177, 176, 205, 206), (212, 181, 180, 211), (32, 33, 210), (210, 211, 179), (182, 181, 212, 213), (249, 184, 183, 215), (213, 246, 182), (216, 185, 184, 249), (217, 186, 185, 216), (218, 187, 186, 217), (219, 188, 187, 218), (189, 188, 219, 220), (192, 191, 223, 224), (221, 222, 190), (222, 223, 191), (225, 193, 192, 224), (226, 194, 193, 225), (227, 195, 194, 226), (229, 196, 195, 228), (195, 227, 228), (231, 197, 196, 230), (196, 229, 230), (232, 198, 197, 231), (200, 199, 233, 234), (199, 232, 233), (235, 201, 200, 234), (236, 202, 201, 235), (203, 202, 236, 237), (204, 203, 237, 238), (206, 205, 238, 239), (241, 207, 206, 240), (206, 239, 240), (242, 208, 207, 241), (211, 210, 243, 244), (213, 212, 245, 279), (244, 245, 211), (248, 215, 214, 247), (213, 279, 246), (251, 217, 216, 250), (215, 248, 249), (252, 218, 217, 251), (219, 218, 252, 253), (254, 220, 219, 253), (221, 220, 254, 255), (256, 222, 221, 255), (257, 223, 222, 256), (287, 224, 223, 257), (225, 224, 287, 258), (227, 226, 258, 259), (228, 227, 259, 260), (229, 228, 260, 261), (230, 229, 261, 262), (263, 231, 230, 262), (264, 232, 231, 263), (265, 233, 232, 264), (234, 233, 265, 294), (266, 235, 234, 294), (267, 236, 235, 266), (237, 236, 267, 268), (269, 238, 237, 268), (239, 238, 270, 271), (238, 269, 270), (272, 240, 239, 271), (273, 241, 240, 272), (274, 242, 241, 273), (244, 243, 276, 277), (242, 274, 275), (278, 245, 244, 277), (247, 246, 279, 305), (245, 278, 303), (280, 248, 247, 305), (281, 249, 248, 280), (282, 250, 249, 281), (331, 251, 250, 282), (283, 252, 251, 331), (308, 254, 253, 283), (284, 255, 254, 308), (310, 256, 255, 284), (286, 257, 256, 285), (256, 310, 285), (259, 258, 288, 289), (257, 286, 287), (287, 312, 258), (312, 288, 258), (260, 259, 289, 314), (290, 261, 260, 314), (315, 262, 261, 290), (263, 262, 315, 291), (264, 263, 291, 292), (267, 266, 295, 296), (292, 265, 264), (294, 295, 266), (268, 267, 296, 297), (269, 268, 297, 298), (271, 270, 298, 299), (300, 273, 272, 299), (301, 274, 273, 300), (302, 275, 274, 301), (276, 33, 34, 324), (277, 276, 324, 325), (278, 277, 325, 326), (303, 278, 326, 327), (306, 331, 282, 330), (279, 303, 304), (280, 305, 330), (265, 292, 316, 293), (283, 331, 307), (283, 307, 308), (284, 309, 310), (286, 311, 312), (312, 313, 288), (289, 313, 314), (290, 314, 315), (315, 292, 291), (295, 294, 317, 318), (296, 295, 318, 319), (297, 296, 319, 341), (298, 297, 341, 342), (299, 298, 320, 321), (342, 320, 298), (322, 300, 299, 321), (323, 302, 301, 322), (349, 304, 303, 328), (352, 330, 305, 351), (304, 349, 329), (304, 329, 351), (354, 331, 306, 353), (335, 312, 311, 334), (307, 331, 332), (309, 332, 333), (311, 333, 334), (338, 314, 313, 337), (335, 336, 312), (313, 336, 337), (292, 315, 339, 316), (314, 338, 339), (293, 316, 340, 362), (321, 320, 343, 344), (342, 343, 320), (347, 323, 322, 346), (321, 344, 345), (322, 345, 346), (348, 325, 324, 35), (326, 325, 348, 373), (374, 328, 327, 373), (333, 332, 355, 356), (328, 374, 349), (329, 350, 351), (379, 334, 333, 356), (357, 335, 334, 379), (336, 335, 357, 358), (359, 337, 336, 358), (381, 338, 337, 359), (360, 339, 338, 381), (316, 339, 360, 361), (319, 318, 363, 364), (362, 363, 317), (342, 341, 366, 367), (365, 366, 341), (343, 342, 367, 368), (344, 343, 368, 369), (370, 345, 344, 369), (372, 347, 346, 371), (345, 370, 371), (348, 35, 36, 394), (352, 351, 350, 396), (348, 394, 373), (355, 354, 376, 377), (353, 375, 376), (356, 355, 401, 378), (355, 377, 401), (359, 358, 380, 381), (379, 402, 357), (357, 402, 358), (362, 361, 383, 384), (360, 381, 382), (382, 383, 361), (386, 364, 363, 385), (384, 385, 363), (409, 365, 364, 386), (387, 366, 365, 409), (388, 367, 366, 387), (389, 368, 367, 388), (390, 369, 368, 389), (370, 369, 390, 391), (371, 370, 391, 392), (372, 371, 393, 417), (392, 393, 371), (374, 373, 418, 395), (376, 375, 398, 399), (395, 419, 374), (374, 419, 396), (396, 397, 352), (397, 398, 352), (377, 376, 399, 400), (380, 358, 402, 403), (400, 424, 377), (378, 401, 425), (383, 382, 405, 406), (404, 405, 381), (407, 384, 383, 406), (385, 384, 407, 432), (408, 386, 385, 432), (411, 388, 387, 410), (386, 408, 409), (412, 389, 388, 411), (413, 390, 389, 412), (391, 390, 413, 414), (392, 391, 414, 415), (393, 392, 415, 416), (394, 37, 438, 439), (398, 397, 442, 420), (394, 439, 418), (418, 441, 395), (395, 441, 419), (396, 419, 397), (421, 399, 398, 420), (446, 400, 399, 422), (399, 421, 422), (423, 424, 400, 446), (427, 403, 402, 426), (425, 426, 402), (452, 404, 403, 427), (430, 407, 406, 429), (405, 452, 428), (405, 428, 429), (409, 408, 455, 456), (407, 430, 431), (432, 455, 408), (433, 410, 409, 456), (434, 411, 410, 433), (435, 412, 411, 434), (415, 414, 435, 436), (416, 415, 436, 437), (417, 416, 437, 463), (442, 397, 419, 467), (37, 38, 438), (418, 440, 441), (419, 466, 467), (421, 420, 444, 445), (442, 443, 420), (420, 443, 444), (450, 426, 425, 449), (422, 445, 446), (424, 447, 448), (451, 427, 426, 450), (430, 429, 479, 480), (429, 477, 479), (431, 430, 480, 453), (454, 432, 431, 453), (458, 434, 433, 457), (459, 435, 434, 458), (436, 435, 460, 461), (435, 459, 460), (437, 436, 461, 462), (464, 438, 38, 39), (465, 440, 439, 464), (443, 442, 469, 470), (441, 465, 466), (468, 469, 442), (471, 445, 444, 470), (446, 445, 471, 472), (448, 447, 515, 494), (447, 472, 515), (473, 449, 448, 494), (475, 450, 449, 474), (449, 473, 474), (497, 451, 450, 475), (476, 452, 451, 497), (481, 454, 453, 480), (476, 477, 452), (456, 455, 481, 503), (482, 457, 456, 503), (483, 458, 457, 482), (484, 460, 459, 483), (461, 460, 485, 486), (484, 485, 460), (462, 461, 486, 487), (93, 463, 462, 487), (464, 39, 40, 488), (489, 465, 464, 488), (466, 465, 490, 491), (465, 489, 490), (511, 467, 466, 491), (469, 468, 511, 512), (513, 470, 469, 512), (474, 473, 495, 496), (470, 513, 492), (471, 492, 493), (472, 542, 515), (498, 477, 476, 521), (475, 496, 519), (523, 478, 477, 499), (477, 498, 499), (501, 479, 478, 500), (523, 500, 478), (502, 480, 479, 501), (483, 482, 527, 504), (481, 502, 503), (503, 527, 482), (530, 484, 483, 505), (504, 505, 483), (485, 484, 530, 531), (506, 486, 485, 531), (533, 487, 486, 506), (508, 488, 40, 41), (487, 533, 507), (510, 490, 489, 509), (488, 508, 509), (537, 491, 490, 510), (472, 493, 514, 560), (513, 540, 492), (492, 540, 514), (495, 494, 516, 517), (472, 560, 542), (499, 498, 521, 522), (496, 517, 518), (497, 520, 521), (525, 502, 501, 524), (499, 522, 523), (529, 505, 504, 528), (525, 526, 502), (527, 528, 504), (557, 512, 511, 538), (505, 529, 530), (531, 532, 506), (506, 532, 533), (41, 535, 508), (509, 535, 536), (539, 513, 512, 557), (561, 516, 515, 542), (513, 539, 540), (540, 541, 514), (541, 559, 514), (514, 559, 560), (543, 517, 516, 561), (564, 518, 517, 543), (544, 519, 518, 565), (518, 564, 565), (545, 520, 519, 544), (546, 521, 520, 545), (522, 521, 546, 566), (567, 523, 522, 566), (524, 523, 567, 547), (548, 525, 524, 547), (569, 526, 525, 549), (548, 549, 525), (571, 528, 527, 550), (569, 550, 526), (551, 529, 528, 571), (573, 530, 529, 551), (531, 530, 573, 552), (532, 531, 552, 553), (533, 532, 553, 554), (578, 535, 41, 42), (558, 540, 539, 583), (535, 578, 555), (536, 555, 556), (556, 538, 537), (538, 581, 557), (557, 583, 539), (541, 540, 558, 585), (589, 564, 543, 563), (541, 585, 559), (542, 560, 587), (542, 587, 561), (543, 562, 563), (592, 545, 544, 565), (593, 546, 545, 592), (549, 548, 568, 617), (546, 593, 612), (546, 612, 566), (567, 568, 547), (553, 552, 574, 575), (549, 617, 569), (569, 570, 550), (550, 570, 596), (550, 596, 571), (551, 572, 573), (573, 574, 552), (554, 553, 575, 576), (579, 556, 555, 603), (576, 577, 554), (555, 578, 603), (581, 538, 556, 580), (556, 579, 580), (586, 560, 559, 609), (581, 582, 557), (558, 584, 585), (585, 609, 559), (562, 561, 630, 631), (560, 586, 610), (560, 610, 587), (587, 630, 561), (588, 563, 562, 631), (591, 565, 564, 590), (567, 566, 594, 613), (568, 567, 613, 614), (598, 572, 571, 597), (614, 615, 568), (568, 615, 616), (568, 616, 617), (617, 595, 569), (570, 595, 596), (621, 573, 572, 598), (574, 573, 621, 599), (575, 574, 599, 600), (576, 575, 600, 601), (578, 42, 43, 602), (604, 580, 579, 626), (582, 581, 605, 606), (581, 604, 605), (607, 583, 582, 606), (584, 583, 607, 608), (585, 584, 608, 628), (655, 589, 588, 632), (586, 609, 610), (610, 629, 587), (590, 589, 655, 633), (611, 591, 590, 633), (592, 591, 611, 634), (612, 593, 592, 634), (619, 596, 595, 618), (617, 618, 595), (620, 597, 596, 619), (623, 600, 599, 622), (598, 620, 621), (621, 622, 599), (624, 601, 600, 623), (625, 602, 43, 44), (647, 603, 602, 625), (649, 605, 604, 627), (626, 627, 604), (650, 606, 605, 649), (607, 606, 650, 628), (638, 614, 613, 637), (609, 653, 654), (655, 656, 633), (611, 633, 634), (634, 635, 612), (635, 636, 612), (636, 637, 613), (615, 614, 638, 658), (639, 616, 615, 658), (617, 616, 639, 659), (640, 618, 617, 659), (642, 620, 619, 641), (640, 641, 618), (643, 621, 620, 663), (620, 642, 663), (622, 621, 643, 644), (665, 624, 623, 644), (627, 626, 668, 669), (624, 665, 645), (44, 646, 625), (648, 668, 626), (672, 653, 628, 652), (650, 670, 628), (670, 651, 628), (651, 652, 628), (676, 630, 629, 675), (654, 675, 629), (631, 630, 676, 677), (632, 631, 677, 678), (680, 634, 633, 679), (656, 679, 633), (683, 637, 636, 682), (635, 680, 636), (638, 637, 683, 657), (662, 663, 642, 661), (638, 657, 658), (639, 658, 659), (641, 660, 661), (664, 644, 643, 663), (647, 646, 666, 667), (644, 664, 689), (644, 689, 665), (665, 709, 645), (45, 666, 646), (650, 649, 693, 694), (648, 667, 668), (671, 652, 651, 696), (670, 696, 651), (674, 654, 653, 673), (652, 671, 672), (702, 656, 655, 701), (659, 658, 685, 728), (683, 684, 657), (658, 684, 685), (686, 660, 659, 728), (663, 662, 687, 688), (661, 686, 687), (708, 664, 663, 688), (711, 666, 45, 690), (664, 708, 689), (45, 46, 690), (712, 667, 666, 711), (668, 667, 691, 692), (712, 691, 667), (697, 672, 671, 716), (669, 692, 693), (673, 672, 697, 698), (674, 673, 698, 719), (675, 674, 719, 720), (676, 675, 720, 699), (677, 676, 699, 700), (680, 679, 722, 723), (678, 700, 701), (702, 722, 679), (703, 681, 680, 723), (726, 683, 682, 725), (703, 725, 681), (684, 683, 726, 704), (706, 687, 686, 705), (685, 704, 728), (686, 728, 705), (707, 688, 687, 706), (715, 695, 694, 714), (708, 733, 689), (690, 47, 711), (692, 713, 714), (716, 696, 695, 715), (698, 697, 717, 718), (701, 700, 721, 745), (700, 743, 721), (702, 701, 745, 746), (705, 728, 755, 729), (723, 724, 703), (726, 727, 704), (706, 705, 729, 730), (732, 708, 707, 731), (706, 730, 731), (734, 710, 709, 758), (733, 758, 709), (736, 712, 711, 735), (47, 48, 735), (762, 714, 713, 761), (713, 736, 761), (738, 715, 714, 737), (714, 762, 737), (716, 715, 738, 739), (740, 717, 716, 739), (741, 719, 718, 740), (720, 719, 741, 742), (723, 722, 747, 748), (726, 725, 750, 751), (724, 748, 749), (749, 750, 725), (727, 726, 771, 752), (726, 751, 771), (754, 728, 727, 753), (752, 753, 727), (756, 730, 729, 776), (728, 754, 755), (729, 775, 776), (731, 730, 756, 778), (733, 732, 757, 779), (731, 778, 757), (739, 738, 763, 764), (733, 779, 758), (758, 759, 734), (762, 783, 737), (737, 783, 763), (785, 740, 739, 764), (741, 740, 765, 766), (740, 785, 765), (744, 743, 767, 768), (742, 766, 767), (769, 747, 746, 768), (748, 747, 769, 770), (750, 749, 748, 770), (773, 753, 752, 772), (771, 772, 752), (754, 753, 773, 774), (755, 754, 774, 811), (759, 758, 795, 796), (776, 777, 756), (779, 795, 758), (780, 760, 48, 49), (803, 766, 765, 801), (760, 780, 798), (781, 782, 761), (763, 799, 784), (764, 784, 785), (788, 770, 769, 787), (767, 803, 786), (768, 786, 805), (768, 805, 787), (750, 770, 789, 790), (770, 788, 789), (791, 751, 750, 790), (772, 771, 792, 810), (791, 792, 751), (811, 774, 773, 810), (776, 775, 812, 813), (814, 778, 777, 813), (794, 779, 757, 815), (780, 49, 50, 835), (788, 787, 806, 807), (780, 835, 797), (798, 818, 781), (799, 800, 784), (784, 800, 822), (822, 840, 785), (785, 840, 801), (803, 804, 786), (786, 804, 805), (805, 806, 787), (789, 788, 807, 825), (808, 790, 789, 825), (791, 790, 808, 809), (815, 793, 814, 833), (792, 809, 829), (816, 795, 794, 815), (817, 798, 797, 836), (50, 51, 835), (835, 836, 797), (820, 799, 783, 855), (798, 817, 818), (819, 855, 783), (821, 800, 799, 820), (806, 805, 824, 845), (840, 802, 801), (823, 842, 803), (807, 806, 846, 847), (845, 846, 806), (827, 809, 808, 826), (807, 847, 825), (825, 826, 808), (814, 813, 832, 852), (809, 827, 828), (813, 831, 832), (816, 815, 833, 834), (852, 853, 814), (819, 818, 837, 838), (816, 834, 854), (51, 52, 835), (836, 837, 817), (824, 804, 843, 844), (821, 839, 856), (840, 823, 802), (842, 843, 804), (863, 826, 825, 847), (846, 862, 847), (864, 827, 826, 863), (828, 827, 864, 848), (851, 832, 831, 869), (828, 848, 849), (829, 849, 850), (850, 867, 830), (867, 868, 831), (868, 869, 831), (874, 833, 814, 853), (836, 835, 875, 876), (834, 874, 854), (856, 839, 880, 898), (878, 879, 838), (859, 844, 843, 858), (857, 841, 823), (841, 858, 842), (861, 846, 845, 860), (859, 860, 844), (849, 848, 887, 888), (846, 861, 862), (847, 884, 863), (864, 887, 848), (866, 867, 850, 865), (872, 852, 851, 871), (870, 871, 851), (853, 852, 872, 873), (861, 860, 904, 883), (52, 53, 875), (876, 877, 837), (879, 897, 855), (881, 901, 841), (858, 901, 882), (860, 882, 904), (864, 863, 885, 886), (862, 883, 884), (865, 849, 888, 908), (866, 865, 908, 889), (868, 867, 889, 890), (891, 869, 868, 890), (893, 874, 873, 892), (891, 871, 870), (877, 876, 895, 896), (874, 893, 894), (900, 881, 857, 899), (897, 916, 880), (884, 883, 905, 906), (901, 902, 882), (902, 903, 882), (882, 903, 904), (904, 905, 883), (924, 886, 885, 906), (925, 887, 886, 924), (888, 887, 925, 907), (891, 890, 909, 910), (927, 909, 889), (894, 893, 912, 913), (910, 911, 871), (911, 931, 892), (931, 912, 892), (934, 896, 895, 933), (53, 933, 895), (919, 900, 899, 918), (897, 915, 936), (897, 936, 916), (899, 917, 918), (920, 901, 900, 940), (919, 940, 900), (903, 902, 920, 921), (904, 903, 942, 922), (903, 921, 942), (905, 904, 922, 944), (906, 905, 944, 923), (947, 908, 907, 926), (923, 945, 906), (906, 945, 924), (925, 926, 907), (930, 911, 910, 948), (908, 947, 927), (927, 928, 909), (928, 929, 909), (929, 948, 910), (971, 913, 912, 950), (911, 930, 931), (932, 950, 912), (933, 53, 54, 951), (915, 914, 953, 954), (935, 953, 914), (939, 918, 917, 938), (937, 938, 917), (919, 918, 939, 956), (921, 920, 941, 958), (925, 924, 962, 963), (942, 943, 922), (922, 943, 944), (923, 944, 945), (945, 962, 924), (946, 926, 925, 963), (967, 928, 927, 966), (946, 965, 926), (949, 932, 931, 969), (948, 968, 930), (930, 968, 969), (974, 935, 934, 973), (952, 973, 934), (955, 937, 936, 954), (935, 974, 953), (938, 937, 955, 977), (978, 956, 939, 977), (961, 945, 944, 983), (979, 957, 941), (941, 957, 958), (958, 959, 942), (943, 959, 960), (944, 960, 983), (951, 54, 55, 992), (947, 985, 966), (967, 986, 1008), (948, 987, 968), (954, 953, 995, 975), (951, 992, 972), (972, 993, 952), (952, 993, 973), (976, 955, 954, 975), (65, 977, 955, 976), (957, 979, 980, 981), (956, 978, 979), (958, 957, 981, 982), (962, 961, 1004, 1005), (959, 982, 1002), (964, 963, 1005, 984), (991, 971, 970, 1012), (965, 984, 985), (967, 1009, 987), (989, 990, 969), (970, 990, 1012), (994, 974, 973, 993), (992, 993, 972), (997, 976, 975, 996), (974, 994, 995), (995, 996, 975), (999, 979, 978, 66), (976, 997, 998), (978, 65, 66), (1000, 982, 981, 999), (1007, 985, 984, 1006), (982, 1000, 1001), (983, 1003, 1004), (986, 985, 1007, 75), (993, 992, 57, 58), (990, 1010, 1011), (990, 1011, 1012), (1012, 1013, 991), (56, 57, 992), (995, 994, 60, 61), (993, 58, 59), (993, 59, 60), (62, 996, 995, 61), (63, 997, 996, 62), (69, 1000, 999, 68), (998, 63, 64), (66, 67, 999), (999, 67, 68), (70, 1001, 1000, 69), (1002, 1001, 70, 71), (73, 1005, 1004, 72), (1003, 71, 72), (77, 1010, 988, 76), (73, 74, 1006), (1007, 74, 75), (75, 76, 1008), (79, 1012, 1011, 78), (1010, 77, 78), (1013, 1012, 79, 80), (1014, 1015, 1017, 1016)])
me_plane_001.polygons.foreach_set('material_index', [0, 1, 1, 1, 1, 0, 0, 0, 0, 0, 0, 0, 0, 0, 0, 1, 0, 0, 0, 0, 0, 0, 0, 0, 0, 1, 1, 1, 0, 2, 2, 1, 1, 1, 0, 0, 0, 0, 1, 2, 2, 1, 1, 2, 1, 1, 1, 1, 1, 0, 0, 0, 1, 1, 1, 2, 1, 0, 0, 0, 0, 2, 2, 0, 0, 1, 1, 1, 1, 0, 0, 1, 1, 1, 1, 2, 2, 1, 1, 0, 0, 0, 1, 1, 1, 1, 1, 1, 0, 2, 2, 0, 0, 0, 0, 0, 0, 0, 0, 1, 1, 2, 0, 0, 0, 0, 0, 0, 1, 0, 0, 0, 0, 0, 0, 0, 0, 0, 2, 1, 0, 0, 0, 0, 1, 2, 2, 0, 0, 0, 0, 0, 0, 0, 0, 0, 1, 2, 1, 0, 0, 0, 0, 0, 0, 1, 2, 0, 0, 0, 0, 0, 0, 0, 1, 1, 0, 0, 0, 0, 0, 0, 0, 0, 0, 1, 1, 1, 0, 0, 0, 0, 1, 1, 0, 0, 0, 0, 2, 0, 0, 0, 0, 0, 0, 1, 2, 1, 0, 0, 0, 0, 0, 0, 0, 0, 2, 0, 0, 0, 0, 0, 1, 2, 0, 0, 0, 0, 0, 0, 1, 1, 0, 0, 0, 0, 0, 0, 0, 0, 0, 0, 0, 1, 2, 2, 0, 0, 0, 0, 0, 0, 0, 2, 2, 0, 0, 0, 0, 0, 0, 0, 0, 0, 0, 0, 0, 1, 2, 0, 0, 0, 0, 0, 0, 0, 0, 0, 0, 1, 0, 0, 0, 0, 0, 0, 0, 0, 0, 0, 0, 0, 0, 0, 0, 0, 0, 0, 0, 0, 0, 0, 0, 0, 0, 0, 0, 0, 0, 0, 0, 0, 0, 0, 0, 0, 0, 0, 0, 0, 0, 0, 0, 0, 0, 0, 0, 0, 0, 0, 0, 0, 0, 0, 0, 0, 0, 0, 0, 0, 0, 0, 0, 0, 0, 0, 0, 0, 0, 0, 0, 0, 0, 0, 0, 0, 0, 0, 0, 0, 0, 0, 0, 0, 0, 0, 0, 0, 0, 0, 0, 0, 0, 0, 0, 0, 0, 0, 0, 0, 0, 0, 0, 0, 0, 0, 0, 0, 0, 0, 0, 0, 0, 0, 0, 0, 0, 0, 0, 0, 0, 0, 0, 0, 0, 0, 0, 0, 0, 0, 0, 0, 0, 0, 0, 0, 0, 0, 0, 0, 0, 0, 0, 0, 0, 0, 0, 0, 0, 0, 0, 0, 0, 0, 0, 0, 0, 0, 0, 0, 0, 0, 0, 0, 0, 0, 0, 0, 0, 0, 0, 0, 0, 0, 0, 0, 0, 0, 0, 0, 1, 1, 1, 1, 1, 1, 1, 1, 1, 1, 1, 0, 1, 1, 0, 0, 0, 0, 0, 0, 0, 0, 0, 0, 0, 1, 1, 1, 1, 1, 0, 0, 0, 0, 0, 0, 0, 0, 0, 0, 0, 1, 1, 0, 0, 0, 0, 0, 0, 1, 0, 1, 1, 1, 1, 1, 1, 1, 1, 1, 1, 1, 1, 1, 1, 1, 1, 1, 1, 1, 1, 1, 1, 1, 1, 0, 0, 0, 0, 0, 1, 1, 1, 1, 1, 2, 1, 1, 1, 1, 1, 1, 1, 1, 1, 1, 1, 1, 1, 1, 0, 1, 1, 0, 0, 0, 1, 1, 2, 2, 1, 1, 1, 2, 2, 1, 1, 1, 0, 1, 1, 1, 1, 1, 1, 0, 0, 0, 0, 1, 0, 2, 2, 2, 2, 2, 2, 1, 2, 2, 2, 2, 2, 2, 2, 2, 2, 2, 2, 2, 2, 1, 1, 1, 1, 1, 1, 0, 0, 0, 1, 0, 2, 1, 2, 2, 2, 1, 1, 2, 2, 2, 2, 2, 2, 2, 2, 2, 2, 2, 2, 2, 1, 1, 1, 1, 1, 1, 1, 0, 1, 0, 0, 0, 0, 1, 1, 1, 1, 1, 1, 1, 2, 1, 2, 2, 2, 2, 2, 2, 2, 2, 2, 1, 2, 1, 1, 1, 1, 1, 1, 1, 0, 0, 0, 0, 1, 0, 0, 1, 1, 1, 1, 1, 2, 1, 0, 1, 1, 1, 1, 2, 2, 2, 2, 1, 0, 0, 0, 0, 0, 1, 0, 1, 1, 1, 1, 1, 1, 1, 0, 2, 2, 1, 2, 2, 0, 0, 0, 0, 0, 0, 0, 0, 0, 0, 0, 0, 0, 1, 1, 2, 2, 2, 2, 2, 1, 2, 0, 0, 0, 0, 0, 0, 0, 0, 0, 0, 0, 0, 0, 1, 1, 2, 2, 2, 2, 2, 2, 2, 1, 1, 0, 0, 0, 0, 0, 0, 0, 0, 0, 0, 0, 0, 0, 1, 1, 2, 2, 2, 2, 2, 2, 1, 0, 0, 0, 0, 0, 0, 0, 0, 0, 0, 0, 0, 0, 0, 0, 0, 2, 0, 1, 2, 2, 2, 2, 1, 1, 0, 0, 0, 0, 0, 0, 0, 0, 0, 0, 0, 0, 0, 0, 1, 2, 2, 2, 2, 1, 0, 0, 0, 0, 0, 0, 0, 0, 0, 0, 0, 0, 0, 0, 1, 0, 2, 2, 2, 2, 2, 2, 1, 1, 0, 0, 0, 0, 0, 0, 0, 0, 0, 0, 0, 0, 0, 0, 0, 0, 0, 0, 2, 1, 2, 2, 2, 2, 2, 1, 0, 1, 0, 0, 0, 0, 0, 0, 0, 0, 0, 0, 0, 0, 0, 2, 1, 2, 0, 2, 2, 1, 0, 0, 0, 0, 0, 0, 0, 0, 0, 0, 0, 0, 0, 0, 0, 0, 0, 0, 1, 0, 2, 1, 2, 2, 2, 2, 1, 0, 0, 0, 0, 0, 0, 0, 0, 0, 0, 0, 0, 0, 0, 0, 0, 0, 0, 0, 2, 0, 1, 1, 2, 2, 2, 1, 0, 1, 0, 0, 0, 0, 0, 0, 0, 0, 0, 0, 0, 0, 0, 0, 0, 2, 0, 0, 0, 0, 1, 2, 2, 2, 1, 0, 0, 0, 0, 0, 0, 0, 0, 0, 0, 0, 0, 0, 0, 1, 0, 2, 2, 2, 2, 1, 0, 0, 0, 0, 0, 0, 0, 0, 0, 0, 0, 0, 0, 0, 0, 0, 0, 2, 1, 2, 2, 2, 2, 0, 1, 0, 0, 0, 0, 0, 0, 0, 0, 0, 0, 0, 0, 0, 0, 0, 2, 0, 0, 1, 2, 0, 2, 2, 1, 0, 0, 0, 0, 0, 0, 0, 0, 0, 0, 0, 0, 2, 1, 2, 0, 2, 0, 0, 0, 0, 0, 0, 0, 0, 0, 0, 0, 0, 0, 0, 0, 0, 0, 0, 1, 0, 0, 2, 0, 2, 0, 0, 0, 0, 0, 0, 0, 0, 0, 0, 1, 2, 1, 1, 1, 0, 0, 0, 0, 0, 0, 0, 0, 0, 0, 0, 0, 0, 0, 0, 0, 0, 0, 0, 0, 0, 0, 1, 0, 0, 1, 0, 0, 0, 0, 0, 0, 0, 0, 0, 0, 0, 0, 0, 0, 0, 0, 0, 0, 0, 0, 0, 0, 0, 0, 0, 0, 0, 0, 0, 0, 0, 0, 0, 0, 0, 0, 0, 0, 0, 0, 0, 0, 0, 0, 0, 0, 0, 0, 0, 0, 0, 0, 0, 0, 0, 0, 0, 0, 0, 0, 0, 0, 0, 0, 0, 0, 0, 0, 0, 0, 0, 0, 0, 0, 0, 0, 0, 0, 0, 0, 0, 0, 0, 0, 0, 0, 0, 0, 0, 0, 0, 0, 0, 0, 0, 0, 0, 0, 0, 0, 0, 0, 0, 0, 0, 0, 0, 0, 0, 0, 0, 0, 0, 0, 0, 0, 0, 0, 0, 0, 0, 0, 0, 0, 0, 0, 0, 0, 0, 0, 0, 0, 0, 0, 0, 0, 0, 0, 0, 0, 0, 0, 0, 0, 0, 0, 0, 0, 0, 0, 0, 0, 0, 0, 0, 0, 0, 0, 0, 0, 0, 0, 0, 0, 0, 0, 0, 0, 0, 0, 0, 0, 0, 0, 0, 0, 0, 0, 0, 0, 0, 0, 0, 0, 0, 0, 0, 0, 0, 0, 0, 0, 0, 0, 0, 0, 0, 0, 0, 0, 0, 0, 0, 0, 0, 0, 0, 0, 0, 0, 0, 0, 0, 0, 0, 0, 0, 0, 0, 0, 0, 0, 0, 0, 0, 0, 0, 0, 0, 0, 0, 0, 0, 0, 0, 0, 0, 0, 0, 0, 0, 0, 0, 0, 0, 0, 0, 0, 0, 0, 0, 0, 0, 0, 0, 0, 0, 3])
me_plane_001.materials.append(mat_material_001)
me_plane_001.materials.append(mat_material_002)
me_plane_001.materials.append(mat_material_003)
me_plane_001.materials.append(mat_material_004)
me_plane_001.use_remesh_preserve_volume = False
me_plane_001.use_remesh_preserve_attributes = False
me_plane_001.use_mirror_vertex_groups = False
me_plane_001.update()

# ---- objects
ob_plane = bpy.data.objects.new('Plane', me_plane_001)

# ---- transforms, parenting, visibility, modifiers, constraints
ob_plane.location = (0.0, 0.0, 0.0)
ob_plane.scale = (10.0, 10.0, 10.0)
ob_plane.lineart.crease_threshold = 0.0

# ---- collection membership
col_collection_1.objects.link(ob_plane)

# ---- scene / render settings (as saved in the file)
scene.frame_start = 1; scene.frame_end = 250; scene.frame_set(1)
scene.render.engine = 'BLENDER_EEVEE_NEXT'
scene.render.resolution_percentage = 50
scene.render.dither_intensity = 0.0
scene.cycles.use_denoising = False
scene.cycles.samples = 128
scene.cycles.sampling_pattern = 'TABULATED_SOBOL'
scene.cycles.use_adaptive_sampling = False
scene.cycles.use_light_tree = False
scene.cycles.blur_glossy = 0.0
scene.cycles.sample_clamp_indirect = 0.0
scene.view_settings.view_transform = 'Standard'
bpy.context.view_layer.update()

# ---- added for rendering (the .blend has no active camera and no usable light): camera, sun
cam_auto = bpy.data.cameras.new('AutoCamera')
cam_auto.lens = 50.0
cam_auto.sensor_width = 36.0
cam_auto.clip_end = 1000.0
ob_auto_camera = bpy.data.objects.new('AutoCamera', cam_auto)
scene.collection.objects.link(ob_auto_camera)
ob_auto_camera.location = (26.8941, -32.2846, 23.2746)
ob_auto_camera.rotation_euler = (1.09748, -7.21219e-08, 0.694738)
scene.camera = ob_auto_camera
light_auto_sun = bpy.data.lights.new('AutoSun', 'SUN')
light_auto_sun.energy = 3.0
light_auto_sun.angle = 0.0523599
ob_auto_sun = bpy.data.objects.new('AutoSun', light_auto_sun)
scene.collection.objects.link(ob_auto_sun)
ob_auto_sun.rotation_euler = (0.872665, 0.174533, 0.523599)
bpy.context.view_layer.update()
